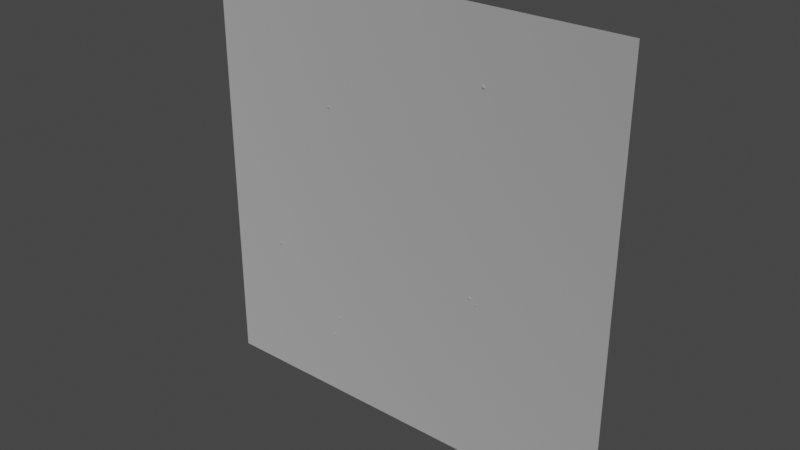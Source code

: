 # Source: arenaFrontEnd.blend  (saved by Blender 2.91.10; exported with 4.5.12 LTS)
import bpy
from mathutils import Matrix  # noqa: F401  (used for matrix-valued properties, if any)

bpy.ops.wm.read_factory_settings(use_empty=True)
scene = bpy.context.scene
scene.name = 'Scene'

# ---- collections
col_collection = bpy.data.collections.new('Collection'); scene.collection.children.link(col_collection)

# ---- materials (node trees are filled in below, after node groups)
mat_gltfloader__default = bpy.data.materials.new('__GLTFLoader._default')
mat_gltfloader__default.use_backface_culling = True
mat_gltfloader__default.use_transparent_shadow = False
mat_gltfloader__default.diffuse_color = (1.0, 1.0, 1.0, 1.0)

# ---- material node trees
mat_gltfloader__default.use_nodes = True; mat_gltfloader__default.node_tree.nodes.clear()
_N = mat_gltfloader__default.node_tree.nodes; _L = mat_gltfloader__default.node_tree.links
n0 = _N.new('ShaderNodeBsdfPrincipled'); n0.name = 'Principled BSDF'; n0.location = (10, 300)
n0.distribution = 'GGX'
n0.subsurface_method = 'BURLEY'
n0.inputs[0].default_value = (1.0, 1.0, 1.0, 1.0)
n0.inputs[1].default_value = 1.0
n0.inputs[2].default_value = 1.0
n0.inputs[3].default_value = 1.45
n0.inputs[27].default_value = (0.0, 0.0, 0.0, 1.0)
n0.inputs[28].default_value = 1.0
n1 = _N.new('ShaderNodeOutputMaterial'); n1.name = 'Material Output'; n1.location = (320, 270)
_L.new(n0.outputs[0], n1.inputs[0])
n1.is_active_output = True

# ---- world
world_world = bpy.data.worlds.new('World'); scene.world = world_world
world_world.use_nodes = True; world_world.node_tree.nodes.clear()
_N = world_world.node_tree.nodes; _L = world_world.node_tree.links
n0 = _N.new('ShaderNodeOutputWorld'); n0.name = 'World Output'; n0.location = (300, 300)
n1 = _N.new('ShaderNodeBackground'); n1.name = 'Background'; n1.location = (10, 300)
n1.inputs[0].default_value = (0.05088, 0.05088, 0.05088, 1.0)
_L.new(n1.outputs[0], n0.inputs[0])
n0.is_active_output = True
world_world.color = (0.05088, 0.05088, 0.05088)
world_world.use_sun_shadow = False
world_world.sun_shadow_jitter_overblur = 0.0

# ---- meshes
me_mesh_0 = bpy.data.meshes.new('Mesh_0')
me_mesh_0.from_pydata([(-0.5, 0.0, -0.5), (0.5, 0.0, -0.5), (-0.5, 0.0, 0.5), (0.5, 0.0, 0.5)], [], [(0, 1, 2), (1, 3, 2)])
me_mesh_0.materials.append(mat_gltfloader__default)
me_mesh_0.use_remesh_fix_poles = True
me_mesh_0.use_remesh_preserve_attributes = False
me_mesh_0.use_mirror_vertex_groups = False
me_mesh_0.update()
me_mesh_0.normals_split_custom_set([tuple(v) for v in zip(*[iter([0.0, -1.0, 0.0, 0.0, -1.0, 0.0, 0.0, -1.0, 0.0, 0.0, -1.0, 0.0, 0.0, -1.0, 0.0, 0.0, -1.0, 0.0])] * 3)])
me_mesh_12 = bpy.data.meshes.new('Mesh_12')
me_mesh_12.from_pydata([(-0.5052, -0.4701, -0.4052), (-0.4052, -0.5702, -0.4052), (-0.4052, -0.5702, 0.4052), (0.4052, -0.5702, -0.4052), (0.4052, -0.5702, 0.4052), (-0.4052, -0.4701, 0.5052), (0.4052, -0.4701, 0.5052), (0.5052, -0.1047, 0.4052), (0.4052, -0.1047, 0.5052), (0.5052, -0.4701, 0.4052), (0.5052, -0.4701, -0.4052), (0.4052, -0.4701, -0.5052), (-0.4052, -0.4701, -0.5052), (-0.4052, -0.1047, -0.5052), (-0.5052, -0.1047, -0.4052), (-0.5052, -0.1047, 0.4052), (-0.5052, -0.4701, 0.4052), (-0.5052, -0.1047, 0.4052), (-0.4052, -0.1047, 0.5052), (-0.4052, -0.004751, 0.4052), (0.4052, -0.004751, 0.4052), (-0.4052, -0.004751, -0.4052), (0.4052, -0.004751, -0.4052), (0.4052, -0.1047, -0.5052), (0.5052, -0.1047, -0.4052), (0.5052, -0.4701, 0.4052), (0.5052, -0.4701, -0.4052), (0.5052, -0.1047, 0.4052), (0.4052, -0.1047, 0.5052), (-0.4052, -0.1047, 0.5052), (-0.5052, -0.1047, 0.4052), (-0.5052, -0.1047, -0.4052), (-0.4052, -0.1047, -0.5052), (-0.4052, -0.4701, -0.5052), (0.4052, -0.4701, -0.5052)], [], [(0, 1, 2), (1, 3, 2), (3, 4, 2), (2, 4, 5), (5, 4, 6), (7, 8, 9), (8, 6, 9), (6, 4, 9), (4, 3, 9), (9, 3, 10), (10, 3, 11), (3, 1, 11), (11, 1, 12), (1, 0, 12), (12, 0, 13), (13, 0, 14), (15, 14, 16), (14, 0, 16), (0, 2, 16), (2, 5, 16), (16, 5, 17), (17, 5, 18), (5, 6, 18), (6, 8, 18), (19, 20, 21), (21, 20, 22), (23, 22, 24), (22, 20, 24), (25, 26, 27), (26, 24, 27), (24, 20, 27), (27, 20, 28), (20, 19, 28), (28, 19, 29), (29, 19, 30), (19, 21, 30), (30, 21, 31), (31, 21, 32), (21, 22, 32), (22, 23, 32), (32, 23, 33), (33, 23, 34), (23, 24, 34), (24, 26, 34)])
me_mesh_12.polygons.foreach_set('use_smooth', [True] * 44)
me_mesh_12.materials.append(mat_gltfloader__default)
me_mesh_12.use_remesh_fix_poles = True
me_mesh_12.use_remesh_preserve_attributes = False
me_mesh_12.use_mirror_vertex_groups = False
me_mesh_12.update()
me_mesh_12.normals_split_custom_set([tuple(v) for v in zip(*[iter([-0.8756, -0.3415, -0.3416, -0.3417, -0.8755, -0.3417, -0.3417, -0.8755, 0.3417, -0.3417, -0.8755, -0.3417, 0.3417, -0.8755, -0.3417, -0.3417, -0.8755, 0.3417, 0.3417, -0.8755, -0.3417, 0.3417, -0.8755, 0.3417, -0.3417, -0.8755, 0.3417, -0.3417, -0.8755, 0.3417, 0.3417, -0.8755, 0.3417, -0.3416, -0.3415, 0.8756, -0.3416, -0.3415, 0.8756, 0.3417, -0.8755, 0.3417, 0.3416, -0.3415, 0.8756, 0.8755, 0.3416, 0.3417, 0.3417, 0.3417, 0.8755, 0.8755, -0.3417, 0.3417, 0.3417, 0.3417, 0.8755, 0.3416, -0.3415, 0.8756, 0.8755, -0.3417, 0.3417, 0.3416, -0.3415, 0.8756, 0.3417, -0.8755, 0.3417, 0.8755, -0.3417, 0.3417, 0.3417, -0.8755, 0.3417, 0.3417, -0.8755, -0.3417, 0.8755, -0.3417, 0.3417, 0.8755, -0.3417, 0.3417, 0.3417, -0.8755, -0.3417, 0.8755, -0.3417, -0.3417, 0.8755, -0.3417, -0.3417, 0.3417, -0.8755, -0.3417, 0.3417, -0.3417, -0.8755, 0.3417, -0.8755, -0.3417, -0.3417, -0.8755, -0.3417, 0.3417, -0.3417, -0.8755, 0.3417, -0.3417, -0.8755, -0.3417, -0.8755, -0.3417, -0.3417, -0.3417, -0.8755, -0.3417, -0.8755, -0.3417, -0.8756, -0.3415, -0.3416, -0.3417, -0.3417, -0.8755, -0.3417, -0.3417, -0.8755, -0.8756, -0.3415, -0.3416, -0.3417, 0.3416, -0.8755, -0.3417, 0.3416, -0.8755, -0.8756, -0.3415, -0.3416, -0.8755, 0.3417, -0.3417, -0.8755, 0.3417, 0.3417, -0.8755, 0.3417, -0.3417, -0.8756, -0.3415, 0.3416, -0.8755, 0.3417, -0.3417, -0.8756, -0.3415, -0.3416, -0.8756, -0.3415, 0.3416, -0.8756, -0.3415, -0.3416, -0.3417, -0.8755, 0.3417, -0.8756, -0.3415, 0.3416, -0.3417, -0.8755, 0.3417, -0.3416, -0.3415, 0.8756, -0.8756, -0.3415, 0.3416, -0.8756, -0.3415, 0.3416, -0.3416, -0.3415, 0.8756, -0.8755, 0.3416, 0.3417, -0.8755, 0.3416, 0.3417, -0.3416, -0.3415, 0.8756, -0.3417, 0.3417, 0.8755, -0.3416, -0.3415, 0.8756, 0.3416, -0.3415, 0.8756, -0.3417, 0.3417, 0.8755, 0.3416, -0.3415, 0.8756, 0.3417, 0.3417, 0.8755, -0.3417, 0.3417, 0.8755, -0.3416, 0.8756, 0.3416, 0.3416, 0.8756, 0.3416, -0.3416, 0.8756, -0.3416, -0.3416, 0.8756, -0.3416, 0.3416, 0.8756, 0.3416, 0.3416, 0.8756, -0.3416, 0.3416, 0.3416, -0.8756, 0.3416, 0.8756, -0.3416, 0.8756, 0.3416, -0.3416, 0.3416, 0.8756, -0.3416, 0.3416, 0.8756, 0.3416, 0.8756, 0.3416, -0.3416, 0.8755, -0.3417, 0.3417, 0.8755, -0.3417, -0.3417, 0.8755, 0.3417, 0.3417, 0.8755, -0.3417, -0.3417, 0.8756, 0.3416, -0.3416, 0.8755, 0.3417, 0.3417, 0.8756, 0.3416, -0.3416, 0.3416, 0.8756, 0.3416, 0.8755, 0.3417, 0.3417, 0.8755, 0.3417, 0.3417, 0.3416, 0.8756, 0.3416, 0.3416, 0.3417, 0.8755, 0.3416, 0.8756, 0.3416, -0.3416, 0.8756, 0.3416, 0.3416, 0.3417, 0.8755, 0.3416, 0.3417, 0.8755, -0.3416, 0.8756, 0.3416, -0.3417, 0.3417, 0.8755, -0.3417, 0.3417, 0.8755, -0.3416, 0.8756, 0.3416, -0.8755, 0.3417, 0.3416, -0.3416, 0.8756, 0.3416, -0.3416, 0.8756, -0.3416, -0.8755, 0.3417, 0.3416, -0.8755, 0.3417, 0.3416, -0.3416, 0.8756, -0.3416, -0.8755, 0.3417, -0.3417, -0.8755, 0.3417, -0.3417, -0.3416, 0.8756, -0.3416, -0.3416, 0.3417, -0.8755, -0.3416, 0.8756, -0.3416, 0.3416, 0.8756, -0.3416, -0.3416, 0.3417, -0.8755, 0.3416, 0.8756, -0.3416, 0.3416, 0.3416, -0.8756, -0.3416, 0.3417, -0.8755, -0.3416, 0.3417, -0.8755, 0.3416, 0.3416, -0.8756, -0.3417, -0.3417, -0.8755, -0.3417, -0.3417, -0.8755, 0.3416, 0.3416, -0.8756, 0.3416, -0.3417, -0.8755, 0.3416, 0.3416, -0.8756, 0.8756, 0.3416, -0.3416, 0.3416, -0.3417, -0.8755, 0.8756, 0.3416, -0.3416, 0.8755, -0.3417, -0.3417, 0.3416, -0.3417, -0.8755])] * 3)])
me_mesh_13 = bpy.data.meshes.new('Mesh_13')
me_mesh_13.from_pydata([(0.2381, -0.3766, 0.3381), (0.3381, -0.3766, 0.2381), (0.2381, -0.1983, 0.3381), (0.3381, -0.1983, 0.2381), (-0.2381, -0.3766, -0.3381), (-0.2381, -0.4766, -0.2381), (-0.3381, -0.3766, -0.2381), (-0.2381, -0.4766, 0.2381), (0.2381, -0.4766, 0.2381), (0.2381, -0.4766, -0.2381), (0.2381, -0.3766, -0.3381), (-0.2381, -0.1983, -0.3381), (-0.3381, -0.1983, -0.2381), (-0.3381, -0.1983, 0.2381), (-0.3381, -0.3766, 0.2381), (-0.2381, -0.3766, 0.3381), (0.2381, -0.3766, 0.3381), (0.3381, -0.3766, 0.2381), (0.3381, -0.3766, -0.2381), (0.3381, -0.1983, -0.2381), (0.2381, -0.1983, -0.3381), (0.2381, -0.09827, -0.2381), (-0.2381, -0.09827, -0.2381), (0.2381, -0.09827, 0.2381), (-0.2381, -0.09827, 0.2381), (0.3381, -0.1983, 0.2381), (0.2381, -0.1983, 0.3381), (-0.2381, -0.1983, 0.3381), (0.2381, -0.3766, 0.3381), (-0.2381, -0.3766, 0.3381), (-0.3381, -0.3766, 0.2381), (-0.3381, -0.1983, 0.2381), (-0.3381, -0.1983, -0.2381), (-0.2381, -0.1983, -0.3381), (0.2381, -0.1983, -0.3381), (0.3381, -0.1983, -0.2381), (0.3381, -0.3766, -0.2381), (0.3381, -0.3766, 0.2381)], [], [(0, 1, 2), (1, 3, 2), (4, 5, 6), (6, 5, 7), (8, 7, 9), (7, 5, 9), (9, 5, 10), (5, 4, 10), (10, 4, 11), (4, 6, 11), (11, 6, 12), (12, 6, 13), (13, 6, 14), (6, 7, 14), (14, 7, 15), (7, 8, 15), (15, 8, 16), (16, 8, 17), (8, 9, 17), (17, 9, 18), (9, 10, 18), (18, 10, 19), (19, 10, 20), (10, 11, 20), (21, 22, 23), (22, 24, 23), (25, 23, 26), (23, 24, 26), (24, 27, 26), (28, 26, 29), (26, 27, 29), (30, 29, 31), (29, 27, 31), (27, 24, 31), (24, 22, 31), (31, 22, 32), (32, 22, 33), (22, 21, 33), (33, 21, 34), (34, 21, 35), (21, 23, 35), (23, 25, 35), (36, 35, 37), (35, 25, 37)])
me_mesh_13.polygons.foreach_set('use_smooth', [True] * 44)
me_mesh_13.materials.append(mat_gltfloader__default)
me_mesh_13.use_remesh_fix_poles = True
me_mesh_13.use_remesh_preserve_attributes = False
me_mesh_13.use_mirror_vertex_groups = False
me_mesh_13.update()
me_mesh_13.normals_split_custom_set([tuple(v) for v in zip(*[iter([0.3417, -0.3416, 0.8755, 0.8755, -0.3416, 0.3417, 0.3417, 0.3416, 0.8755, 0.8755, -0.3416, 0.3417, 0.8755, 0.3416, 0.3417, 0.3417, 0.3416, 0.8755, -0.3416, -0.3415, -0.8756, -0.3417, -0.8755, -0.3417, -0.8756, -0.3415, -0.3416, -0.8756, -0.3415, -0.3416, -0.3417, -0.8755, -0.3417, -0.3416, -0.8755, 0.3417, 0.3417, -0.8755, 0.3417, -0.3416, -0.8755, 0.3417, 0.3416, -0.8755, -0.3417, -0.3416, -0.8755, 0.3417, -0.3417, -0.8755, -0.3417, 0.3416, -0.8755, -0.3417, 0.3416, -0.8755, -0.3417, -0.3417, -0.8755, -0.3417, 0.3416, -0.3415, -0.8756, -0.3417, -0.8755, -0.3417, -0.3416, -0.3415, -0.8756, 0.3416, -0.3415, -0.8756, 0.3416, -0.3415, -0.8756, -0.3416, -0.3415, -0.8756, -0.3416, 0.3417, -0.8755, -0.3416, -0.3415, -0.8756, -0.8756, -0.3415, -0.3416, -0.3416, 0.3417, -0.8755, -0.3416, 0.3417, -0.8755, -0.8756, -0.3415, -0.3416, -0.8755, 0.3417, -0.3417, -0.8755, 0.3417, -0.3417, -0.8756, -0.3415, -0.3416, -0.8755, 0.3417, 0.3417, -0.8755, 0.3417, 0.3417, -0.8756, -0.3415, -0.3416, -0.8755, -0.3417, 0.3417, -0.8756, -0.3415, -0.3416, -0.3416, -0.8755, 0.3417, -0.8755, -0.3417, 0.3417, -0.8755, -0.3417, 0.3417, -0.3416, -0.8755, 0.3417, -0.3417, -0.3417, 0.8755, -0.3416, -0.8755, 0.3417, 0.3417, -0.8755, 0.3417, -0.3417, -0.3417, 0.8755, -0.3417, -0.3417, 0.8755, 0.3417, -0.8755, 0.3417, 0.3417, -0.3417, 0.8755, 0.3417, -0.3417, 0.8755, 0.3417, -0.8755, 0.3417, 0.8755, -0.3417, 0.3417, 0.3417, -0.8755, 0.3417, 0.3416, -0.8755, -0.3417, 0.8755, -0.3417, 0.3417, 0.8755, -0.3417, 0.3417, 0.3416, -0.8755, -0.3417, 0.8755, -0.3416, -0.3416, 0.3416, -0.8755, -0.3417, 0.3416, -0.3415, -0.8756, 0.8755, -0.3416, -0.3416, 0.8755, -0.3416, -0.3416, 0.3416, -0.3415, -0.8756, 0.8755, 0.3416, -0.3417, 0.8755, 0.3416, -0.3417, 0.3416, -0.3415, -0.8756, 0.3416, 0.3417, -0.8755, 0.3416, -0.3415, -0.8756, -0.3416, 0.3417, -0.8755, 0.3416, 0.3417, -0.8755, 0.3416, 0.8756, -0.3416, -0.3416, 0.8756, -0.3416, 0.3416, 0.8756, 0.3416, -0.3416, 0.8756, -0.3416, -0.3416, 0.8756, 0.3416, 0.3416, 0.8756, 0.3416, 0.8755, 0.3417, 0.3417, 0.3416, 0.8756, 0.3416, 0.3417, 0.3417, 0.8755, 0.3416, 0.8756, 0.3416, -0.3416, 0.8756, 0.3416, 0.3417, 0.3417, 0.8755, -0.3416, 0.8756, 0.3416, -0.3416, 0.3416, 0.8756, 0.3417, 0.3417, 0.8755, 0.3417, -0.3417, 0.8755, 0.3417, 0.3417, 0.8755, -0.3417, -0.3417, 0.8755, 0.3417, 0.3417, 0.8755, -0.3416, 0.3416, 0.8756, -0.3417, -0.3417, 0.8755, -0.8755, -0.3416, 0.3417, -0.3417, -0.3417, 0.8755, -0.8755, 0.3416, 0.3417, -0.3417, -0.3417, 0.8755, -0.3416, 0.3416, 0.8756, -0.8755, 0.3416, 0.3417, -0.3416, 0.3416, 0.8756, -0.3416, 0.8756, 0.3416, -0.8755, 0.3416, 0.3417, -0.3416, 0.8756, 0.3416, -0.3416, 0.8756, -0.3416, -0.8755, 0.3416, 0.3417, -0.8755, 0.3416, 0.3417, -0.3416, 0.8756, -0.3416, -0.8755, 0.3417, -0.3417, -0.8755, 0.3417, -0.3417, -0.3416, 0.8756, -0.3416, -0.3416, 0.3417, -0.8755, -0.3416, 0.8756, -0.3416, 0.3416, 0.8756, -0.3416, -0.3416, 0.3417, -0.8755, -0.3416, 0.3417, -0.8755, 0.3416, 0.8756, -0.3416, 0.3417, 0.3417, -0.8755, 0.3417, 0.3417, -0.8755, 0.3416, 0.8756, -0.3416, 0.8755, 0.3417, -0.3417, 0.3416, 0.8756, -0.3416, 0.3416, 0.8756, 0.3416, 0.8755, 0.3417, -0.3417, 0.3416, 0.8756, 0.3416, 0.8755, 0.3417, 0.3417, 0.8755, 0.3417, -0.3417, 0.8755, -0.3417, -0.3417, 0.8755, 0.3417, -0.3417, 0.8755, -0.3417, 0.3417, 0.8755, 0.3417, -0.3417, 0.8755, 0.3417, 0.3417, 0.8755, -0.3417, 0.3417])] * 3)])
me_mesh_14 = bpy.data.meshes.new('Mesh_14')
me_mesh_14.from_pydata([(0.2406, -0.09688, -0.2406), (-0.2406, -0.09688, -0.2406), (0.2406, -0.09688, 0.2406), (-0.2406, -0.09688, 0.2406), (-0.3406, -0.1969, 0.2406), (-0.2406, -0.1969, 0.3406), (0.2406, -0.378, 0.3406), (-0.2406, -0.378, 0.3406), (-0.3406, -0.378, 0.2406), (-0.3406, -0.378, -0.2406), (-0.3406, -0.1969, -0.2406), (-0.2406, -0.1969, -0.3406), (0.2406, -0.1969, -0.3406), (0.3405, -0.1969, -0.2406), (0.3405, -0.1969, 0.2406), (0.2406, -0.1969, 0.3406), (-0.2406, -0.378, -0.3406), (0.2406, -0.378, -0.3406), (-0.2406, -0.478, -0.2406), (0.2406, -0.478, -0.2406), (-0.2406, -0.478, 0.2406), (0.2406, -0.478, 0.2406), (0.3405, -0.378, 0.2406), (0.3405, -0.378, -0.2406), (0.3405, -0.1969, -0.2406), (0.2406, -0.1969, -0.3406), (-0.2406, -0.1969, -0.3406), (-0.3406, -0.1969, -0.2406), (-0.3406, -0.378, -0.2406), (-0.3406, -0.378, 0.2406), (-0.2406, -0.378, 0.3406), (0.2406, -0.378, 0.3406), (0.2406, -0.1969, 0.3406), (0.3405, -0.1969, 0.2406)], [], [(0, 1, 2), (2, 1, 3), (1, 4, 3), (3, 4, 5), (6, 5, 7), (5, 4, 7), (7, 4, 8), (9, 8, 10), (8, 4, 10), (4, 1, 10), (10, 1, 11), (1, 0, 11), (11, 0, 12), (12, 0, 13), (0, 2, 13), (13, 2, 14), (14, 2, 15), (2, 3, 15), (3, 5, 15), (5, 6, 15), (16, 17, 18), (17, 19, 18), (18, 19, 20), (20, 19, 21), (21, 19, 22), (22, 19, 23), (19, 17, 23), (23, 17, 24), (24, 17, 25), (17, 16, 25), (25, 16, 26), (27, 26, 28), (26, 16, 28), (16, 18, 28), (18, 20, 28), (28, 20, 29), (29, 20, 30), (20, 21, 30), (30, 21, 31), (21, 22, 31), (31, 22, 32), (32, 22, 33), (22, 23, 33), (23, 24, 33)])
me_mesh_14.polygons.foreach_set('use_smooth', [True] * 44)
me_mesh_14.materials.append(mat_gltfloader__default)
me_mesh_14.use_remesh_fix_poles = True
me_mesh_14.use_remesh_preserve_attributes = False
me_mesh_14.use_mirror_vertex_groups = False
me_mesh_14.update()
me_mesh_14.normals_split_custom_set([tuple(v) for v in zip(*[iter([0.3416, 0.8756, -0.3416, -0.3416, 0.8756, -0.3416, 0.3416, 0.8756, 0.3416, 0.3416, 0.8756, 0.3416, -0.3416, 0.8756, -0.3416, -0.3416, 0.8756, 0.3416, -0.3416, 0.8756, -0.3416, -0.8756, 0.3416, 0.3416, -0.3416, 0.8756, 0.3416, -0.3416, 0.8756, 0.3416, -0.8756, 0.3416, 0.3416, -0.3416, 0.3416, 0.8756, 0.3417, -0.3417, 0.8755, -0.3416, 0.3416, 0.8756, -0.3417, -0.3417, 0.8755, -0.3416, 0.3416, 0.8756, -0.8756, 0.3416, 0.3416, -0.3417, -0.3417, 0.8755, -0.3417, -0.3417, 0.8755, -0.8756, 0.3416, 0.3416, -0.8755, -0.3417, 0.3417, -0.8755, -0.3417, -0.3417, -0.8755, -0.3417, 0.3417, -0.8755, 0.3417, -0.3417, -0.8755, -0.3417, 0.3417, -0.8756, 0.3416, 0.3416, -0.8755, 0.3417, -0.3417, -0.8756, 0.3416, 0.3416, -0.3416, 0.8756, -0.3416, -0.8755, 0.3417, -0.3417, -0.8755, 0.3417, -0.3417, -0.3416, 0.8756, -0.3416, -0.3417, 0.3417, -0.8755, -0.3416, 0.8756, -0.3416, 0.3416, 0.8756, -0.3416, -0.3417, 0.3417, -0.8755, -0.3417, 0.3417, -0.8755, 0.3416, 0.8756, -0.3416, 0.3417, 0.3417, -0.8755, 0.3417, 0.3417, -0.8755, 0.3416, 0.8756, -0.3416, 0.8755, 0.3417, -0.3417, 0.3416, 0.8756, -0.3416, 0.3416, 0.8756, 0.3416, 0.8755, 0.3417, -0.3417, 0.8755, 0.3417, -0.3417, 0.3416, 0.8756, 0.3416, 0.8755, 0.3417, 0.3417, 0.8755, 0.3417, 0.3417, 0.3416, 0.8756, 0.3416, 0.3417, 0.3417, 0.8755, 0.3416, 0.8756, 0.3416, -0.3416, 0.8756, 0.3416, 0.3417, 0.3417, 0.8755, -0.3416, 0.8756, 0.3416, -0.3416, 0.3416, 0.8756, 0.3417, 0.3417, 0.8755, -0.3416, 0.3416, 0.8756, 0.3417, -0.3417, 0.8755, 0.3417, 0.3417, 0.8755, -0.3418, -0.3419, -0.8754, 0.3418, -0.3419, -0.8754, -0.3417, -0.8755, -0.3417, 0.3418, -0.3419, -0.8754, 0.3416, -0.8755, -0.3417, -0.3417, -0.8755, -0.3417, -0.3417, -0.8755, -0.3417, 0.3416, -0.8755, -0.3417, -0.3416, -0.8755, 0.3417, -0.3416, -0.8755, 0.3417, 0.3416, -0.8755, -0.3417, 0.3417, -0.8755, 0.3417, 0.3417, -0.8755, 0.3417, 0.3416, -0.8755, -0.3417, 0.8756, -0.3415, 0.3416, 0.8756, -0.3415, 0.3416, 0.3416, -0.8755, -0.3417, 0.8754, -0.3418, -0.3417, 0.3416, -0.8755, -0.3417, 0.3418, -0.3419, -0.8754, 0.8754, -0.3418, -0.3417, 0.8754, -0.3418, -0.3417, 0.3418, -0.3419, -0.8754, 0.8755, 0.3417, -0.3417, 0.8755, 0.3417, -0.3417, 0.3418, -0.3419, -0.8754, 0.3417, 0.3417, -0.8755, 0.3418, -0.3419, -0.8754, -0.3418, -0.3419, -0.8754, 0.3417, 0.3417, -0.8755, 0.3417, 0.3417, -0.8755, -0.3418, -0.3419, -0.8754, -0.3417, 0.3417, -0.8755, -0.8755, 0.3416, -0.3417, -0.3417, 0.3417, -0.8755, -0.8755, -0.3417, -0.3417, -0.3417, 0.3417, -0.8755, -0.3418, -0.3419, -0.8754, -0.8755, -0.3417, -0.3417, -0.3418, -0.3419, -0.8754, -0.3417, -0.8755, -0.3417, -0.8755, -0.3417, -0.3417, -0.3417, -0.8755, -0.3417, -0.3416, -0.8755, 0.3417, -0.8755, -0.3417, -0.3417, -0.8755, -0.3417, -0.3417, -0.3416, -0.8755, 0.3417, -0.8755, -0.3417, 0.3417, -0.8755, -0.3417, 0.3417, -0.3416, -0.8755, 0.3417, -0.3417, -0.3417, 0.8755, -0.3416, -0.8755, 0.3417, 0.3417, -0.8755, 0.3417, -0.3417, -0.3417, 0.8755, -0.3417, -0.3417, 0.8755, 0.3417, -0.8755, 0.3417, 0.3416, -0.3416, 0.8755, 0.3417, -0.8755, 0.3417, 0.8756, -0.3415, 0.3416, 0.3416, -0.3416, 0.8755, 0.3416, -0.3416, 0.8755, 0.8756, -0.3415, 0.3416, 0.3417, 0.3416, 0.8755, 0.3417, 0.3416, 0.8755, 0.8756, -0.3415, 0.3416, 0.8755, 0.3417, 0.3417, 0.8756, -0.3415, 0.3416, 0.8754, -0.3418, -0.3417, 0.8755, 0.3417, 0.3417, 0.8754, -0.3418, -0.3417, 0.8755, 0.3417, -0.3417, 0.8755, 0.3417, 0.3417])] * 3)])
me_mesh_15 = bpy.data.meshes.new('Mesh_15')
me_mesh_15.from_pydata([(0.2927, -0.06773, -0.2927), (-0.2927, -0.06773, -0.2927), (0.2927, -0.06773, 0.2927), (-0.2927, -0.06773, 0.2927), (-0.3926, -0.1677, 0.2927), (-0.2927, -0.1677, 0.3926), (0.2927, -0.4071, 0.3926), (-0.2927, -0.4071, 0.3926), (-0.3926, -0.4071, 0.2927), (-0.3926, -0.4071, -0.2927), (-0.3926, -0.1677, -0.2927), (-0.2927, -0.1677, -0.3926), (0.2927, -0.1677, -0.3926), (0.3926, -0.1677, -0.2927), (0.3926, -0.1677, 0.2927), (0.2927, -0.4071, 0.3926), (0.3926, -0.4071, 0.2927), (0.2927, -0.1677, 0.3926), (-0.2927, -0.4071, -0.3926), (0.2927, -0.4071, -0.3926), (-0.2927, -0.5072, -0.2927), (0.2927, -0.5072, 0.2927), (-0.2927, -0.5072, 0.2927), (0.2927, -0.5072, -0.2927), (0.3926, -0.4071, -0.2927), (0.3926, -0.1677, -0.2927), (0.2927, -0.1677, -0.3926), (-0.2927, -0.1677, -0.3926), (-0.3926, -0.1677, -0.2927), (-0.3926, -0.4071, -0.2927), (-0.3926, -0.4071, 0.2927), (-0.2927, -0.4071, 0.3926), (0.2927, -0.4071, 0.3926), (0.3926, -0.4071, 0.2927), (0.3926, -0.1677, 0.2927)], [], [(0, 1, 2), (2, 1, 3), (1, 4, 3), (3, 4, 5), (6, 5, 7), (5, 4, 7), (7, 4, 8), (9, 8, 10), (8, 4, 10), (4, 1, 10), (10, 1, 11), (1, 0, 11), (11, 0, 12), (12, 0, 13), (0, 2, 13), (13, 2, 14), (15, 16, 17), (16, 14, 17), (14, 2, 17), (2, 3, 17), (3, 5, 17), (5, 6, 17), (18, 19, 20), (21, 22, 23), (22, 20, 23), (20, 19, 23), (23, 19, 24), (24, 19, 25), (25, 19, 26), (19, 18, 26), (26, 18, 27), (28, 27, 29), (27, 18, 29), (18, 20, 29), (20, 22, 29), (29, 22, 30), (30, 22, 31), (22, 21, 31), (31, 21, 32), (32, 21, 33), (21, 23, 33), (23, 24, 33), (33, 24, 34), (24, 25, 34)])
me_mesh_15.polygons.foreach_set('use_smooth', [True] * 44)
me_mesh_15.materials.append(mat_gltfloader__default)
me_mesh_15.use_remesh_fix_poles = True
me_mesh_15.use_remesh_preserve_attributes = False
me_mesh_15.use_mirror_vertex_groups = False
me_mesh_15.update()
me_mesh_15.normals_split_custom_set([tuple(v) for v in zip(*[iter([0.3416, 0.8756, -0.3416, -0.3416, 0.8756, -0.3416, 0.3416, 0.8756, 0.3416, 0.3416, 0.8756, 0.3416, -0.3416, 0.8756, -0.3416, -0.3416, 0.8756, 0.3416, -0.3416, 0.8756, -0.3416, -0.8756, 0.3416, 0.3416, -0.3416, 0.8756, 0.3416, -0.3416, 0.8756, 0.3416, -0.8756, 0.3416, 0.3416, -0.3416, 0.3416, 0.8756, 0.3417, -0.3417, 0.8755, -0.3416, 0.3416, 0.8756, -0.3417, -0.3417, 0.8755, -0.3416, 0.3416, 0.8756, -0.8756, 0.3416, 0.3416, -0.3417, -0.3417, 0.8755, -0.3417, -0.3417, 0.8755, -0.8756, 0.3416, 0.3416, -0.8755, -0.3417, 0.3416, -0.8755, -0.3417, -0.3417, -0.8755, -0.3417, 0.3416, -0.8755, 0.3417, -0.3417, -0.8755, -0.3417, 0.3416, -0.8756, 0.3416, 0.3416, -0.8755, 0.3417, -0.3417, -0.8756, 0.3416, 0.3416, -0.3416, 0.8756, -0.3416, -0.8755, 0.3417, -0.3417, -0.8755, 0.3417, -0.3417, -0.3416, 0.8756, -0.3416, -0.3417, 0.3417, -0.8755, -0.3416, 0.8756, -0.3416, 0.3416, 0.8756, -0.3416, -0.3417, 0.3417, -0.8755, -0.3417, 0.3417, -0.8755, 0.3416, 0.8756, -0.3416, 0.3417, 0.3417, -0.8755, 0.3417, 0.3417, -0.8755, 0.3416, 0.8756, -0.3416, 0.8755, 0.3417, -0.3417, 0.3416, 0.8756, -0.3416, 0.3416, 0.8756, 0.3416, 0.8755, 0.3417, -0.3417, 0.8755, 0.3417, -0.3417, 0.3416, 0.8756, 0.3416, 0.8755, 0.3417, 0.3417, 0.3417, -0.3416, 0.8755, 0.8755, -0.3416, 0.3417, 0.3416, 0.3416, 0.8756, 0.8755, -0.3416, 0.3417, 0.8755, 0.3417, 0.3417, 0.3416, 0.3416, 0.8756, 0.8755, 0.3417, 0.3417, 0.3416, 0.8756, 0.3416, 0.3416, 0.3416, 0.8756, 0.3416, 0.8756, 0.3416, -0.3416, 0.8756, 0.3416, 0.3416, 0.3416, 0.8756, -0.3416, 0.8756, 0.3416, -0.3416, 0.3416, 0.8756, 0.3416, 0.3416, 0.8756, -0.3416, 0.3416, 0.8756, 0.3417, -0.3417, 0.8755, 0.3416, 0.3416, 0.8756, -0.3416, -0.3415, -0.8756, 0.3417, -0.3418, -0.8755, -0.3417, -0.8755, -0.3417, 0.3417, -0.8755, 0.3417, -0.3417, -0.8755, 0.3417, 0.3417, -0.8755, -0.3417, -0.3417, -0.8755, 0.3417, -0.3417, -0.8755, -0.3417, 0.3417, -0.8755, -0.3417, -0.3417, -0.8755, -0.3417, 0.3417, -0.3418, -0.8755, 0.3417, -0.8755, -0.3417, 0.3417, -0.8755, -0.3417, 0.3417, -0.3418, -0.8755, 0.8756, -0.3415, -0.3416, 0.8756, -0.3415, -0.3416, 0.3417, -0.3418, -0.8755, 0.8755, 0.3417, -0.3417, 0.8755, 0.3417, -0.3417, 0.3417, -0.3418, -0.8755, 0.3416, 0.3417, -0.8755, 0.3417, -0.3418, -0.8755, -0.3416, -0.3415, -0.8756, 0.3416, 0.3417, -0.8755, 0.3416, 0.3417, -0.8755, -0.3416, -0.3415, -0.8756, -0.3417, 0.3417, -0.8755, -0.8755, 0.3416, -0.3417, -0.3417, 0.3417, -0.8755, -0.8755, -0.3417, -0.3417, -0.3417, 0.3417, -0.8755, -0.3416, -0.3415, -0.8756, -0.8755, -0.3417, -0.3417, -0.3416, -0.3415, -0.8756, -0.3417, -0.8755, -0.3417, -0.8755, -0.3417, -0.3417, -0.3417, -0.8755, -0.3417, -0.3417, -0.8755, 0.3417, -0.8755, -0.3417, -0.3417, -0.8755, -0.3417, -0.3417, -0.3417, -0.8755, 0.3417, -0.8755, -0.3417, 0.3417, -0.8755, -0.3417, 0.3417, -0.3417, -0.8755, 0.3417, -0.3417, -0.3417, 0.8755, -0.3417, -0.8755, 0.3417, 0.3417, -0.8755, 0.3417, -0.3417, -0.3417, 0.8755, -0.3417, -0.3417, 0.8755, 0.3417, -0.8755, 0.3417, 0.3417, -0.3417, 0.8755, 0.3417, -0.3417, 0.8755, 0.3417, -0.8755, 0.3417, 0.8755, -0.3417, 0.3417, 0.3417, -0.8755, 0.3417, 0.3417, -0.8755, -0.3417, 0.8755, -0.3417, 0.3417, 0.3417, -0.8755, -0.3417, 0.8756, -0.3415, -0.3416, 0.8755, -0.3417, 0.3417, 0.8755, -0.3417, 0.3417, 0.8756, -0.3415, -0.3416, 0.8755, 0.3417, 0.3417, 0.8756, -0.3415, -0.3416, 0.8755, 0.3417, -0.3417, 0.8755, 0.3417, 0.3417])] * 3)])
me_mesh_16 = bpy.data.meshes.new('Mesh_16')
me_mesh_16.from_pydata([(-0.5052, -0.4701, -0.4052), (-0.4052, -0.5702, -0.4052), (-0.4052, -0.5702, 0.4052), (0.4052, -0.5702, -0.4052), (0.4052, -0.5702, 0.4052), (-0.4052, -0.4701, 0.5052), (0.4052, -0.4701, 0.5052), (0.5052, -0.1047, 0.4052), (0.4052, -0.1047, 0.5052), (0.5052, -0.4701, 0.4052), (0.5052, -0.4701, -0.4052), (0.4052, -0.4701, -0.5052), (-0.4052, -0.4701, -0.5052), (-0.4052, -0.1047, -0.5052), (-0.5052, -0.1047, -0.4052), (-0.5052, -0.1047, 0.4052), (-0.5052, -0.4701, 0.4052), (-0.5052, -0.1047, 0.4052), (-0.4052, -0.1047, 0.5052), (-0.4052, -0.004751, 0.4052), (0.4052, -0.004751, 0.4052), (-0.4052, -0.004751, -0.4052), (0.4052, -0.004751, -0.4052), (0.4052, -0.1047, -0.5052), (0.5052, -0.1047, -0.4052), (0.5052, -0.4701, 0.4052), (0.5052, -0.4701, -0.4052), (0.5052, -0.1047, 0.4052), (0.4052, -0.1047, 0.5052), (-0.4052, -0.1047, 0.5052), (-0.5052, -0.1047, 0.4052), (-0.5052, -0.1047, -0.4052), (-0.4052, -0.1047, -0.5052), (-0.4052, -0.4701, -0.5052), (0.4052, -0.4701, -0.5052)], [], [(0, 1, 2), (1, 3, 2), (3, 4, 2), (2, 4, 5), (5, 4, 6), (7, 8, 9), (8, 6, 9), (6, 4, 9), (4, 3, 9), (9, 3, 10), (10, 3, 11), (3, 1, 11), (11, 1, 12), (1, 0, 12), (12, 0, 13), (13, 0, 14), (15, 14, 16), (14, 0, 16), (0, 2, 16), (2, 5, 16), (16, 5, 17), (17, 5, 18), (5, 6, 18), (6, 8, 18), (19, 20, 21), (21, 20, 22), (23, 22, 24), (22, 20, 24), (25, 26, 27), (26, 24, 27), (24, 20, 27), (27, 20, 28), (20, 19, 28), (28, 19, 29), (29, 19, 30), (19, 21, 30), (30, 21, 31), (31, 21, 32), (21, 22, 32), (22, 23, 32), (32, 23, 33), (33, 23, 34), (23, 24, 34), (24, 26, 34)])
me_mesh_16.polygons.foreach_set('use_smooth', [True] * 44)
me_mesh_16.materials.append(mat_gltfloader__default)
me_mesh_16.use_remesh_fix_poles = True
me_mesh_16.use_remesh_preserve_attributes = False
me_mesh_16.use_mirror_vertex_groups = False
me_mesh_16.update()
me_mesh_16.normals_split_custom_set([tuple(v) for v in zip(*[iter([-0.8756, -0.3415, -0.3416, -0.3417, -0.8755, -0.3417, -0.3417, -0.8755, 0.3417, -0.3417, -0.8755, -0.3417, 0.3417, -0.8755, -0.3417, -0.3417, -0.8755, 0.3417, 0.3417, -0.8755, -0.3417, 0.3417, -0.8755, 0.3417, -0.3417, -0.8755, 0.3417, -0.3417, -0.8755, 0.3417, 0.3417, -0.8755, 0.3417, -0.3416, -0.3415, 0.8756, -0.3416, -0.3415, 0.8756, 0.3417, -0.8755, 0.3417, 0.3416, -0.3415, 0.8756, 0.8755, 0.3416, 0.3417, 0.3417, 0.3417, 0.8755, 0.8755, -0.3417, 0.3417, 0.3417, 0.3417, 0.8755, 0.3416, -0.3415, 0.8756, 0.8755, -0.3417, 0.3417, 0.3416, -0.3415, 0.8756, 0.3417, -0.8755, 0.3417, 0.8755, -0.3417, 0.3417, 0.3417, -0.8755, 0.3417, 0.3417, -0.8755, -0.3417, 0.8755, -0.3417, 0.3417, 0.8755, -0.3417, 0.3417, 0.3417, -0.8755, -0.3417, 0.8755, -0.3417, -0.3417, 0.8755, -0.3417, -0.3417, 0.3417, -0.8755, -0.3417, 0.3417, -0.3417, -0.8755, 0.3417, -0.8755, -0.3417, -0.3417, -0.8755, -0.3417, 0.3417, -0.3417, -0.8755, 0.3417, -0.3417, -0.8755, -0.3417, -0.8755, -0.3417, -0.3417, -0.3417, -0.8755, -0.3417, -0.8755, -0.3417, -0.8756, -0.3415, -0.3416, -0.3417, -0.3417, -0.8755, -0.3417, -0.3417, -0.8755, -0.8756, -0.3415, -0.3416, -0.3417, 0.3416, -0.8755, -0.3417, 0.3416, -0.8755, -0.8756, -0.3415, -0.3416, -0.8755, 0.3417, -0.3417, -0.8755, 0.3417, 0.3417, -0.8755, 0.3417, -0.3417, -0.8756, -0.3415, 0.3416, -0.8755, 0.3417, -0.3417, -0.8756, -0.3415, -0.3416, -0.8756, -0.3415, 0.3416, -0.8756, -0.3415, -0.3416, -0.3417, -0.8755, 0.3417, -0.8756, -0.3415, 0.3416, -0.3417, -0.8755, 0.3417, -0.3416, -0.3415, 0.8756, -0.8756, -0.3415, 0.3416, -0.8756, -0.3415, 0.3416, -0.3416, -0.3415, 0.8756, -0.8755, 0.3416, 0.3417, -0.8755, 0.3416, 0.3417, -0.3416, -0.3415, 0.8756, -0.3417, 0.3417, 0.8755, -0.3416, -0.3415, 0.8756, 0.3416, -0.3415, 0.8756, -0.3417, 0.3417, 0.8755, 0.3416, -0.3415, 0.8756, 0.3417, 0.3417, 0.8755, -0.3417, 0.3417, 0.8755, -0.3416, 0.8756, 0.3416, 0.3416, 0.8756, 0.3416, -0.3416, 0.8756, -0.3416, -0.3416, 0.8756, -0.3416, 0.3416, 0.8756, 0.3416, 0.3416, 0.8756, -0.3416, 0.3416, 0.3416, -0.8756, 0.3416, 0.8756, -0.3416, 0.8756, 0.3416, -0.3416, 0.3416, 0.8756, -0.3416, 0.3416, 0.8756, 0.3416, 0.8756, 0.3416, -0.3416, 0.8755, -0.3417, 0.3417, 0.8755, -0.3417, -0.3417, 0.8755, 0.3417, 0.3417, 0.8755, -0.3417, -0.3417, 0.8756, 0.3416, -0.3416, 0.8755, 0.3417, 0.3417, 0.8756, 0.3416, -0.3416, 0.3416, 0.8756, 0.3416, 0.8755, 0.3417, 0.3417, 0.8755, 0.3417, 0.3417, 0.3416, 0.8756, 0.3416, 0.3416, 0.3417, 0.8755, 0.3416, 0.8756, 0.3416, -0.3416, 0.8756, 0.3416, 0.3416, 0.3417, 0.8755, 0.3416, 0.3417, 0.8755, -0.3416, 0.8756, 0.3416, -0.3417, 0.3417, 0.8755, -0.3417, 0.3417, 0.8755, -0.3416, 0.8756, 0.3416, -0.8755, 0.3417, 0.3416, -0.3416, 0.8756, 0.3416, -0.3416, 0.8756, -0.3416, -0.8755, 0.3417, 0.3416, -0.8755, 0.3417, 0.3416, -0.3416, 0.8756, -0.3416, -0.8755, 0.3417, -0.3417, -0.8755, 0.3417, -0.3417, -0.3416, 0.8756, -0.3416, -0.3416, 0.3417, -0.8755, -0.3416, 0.8756, -0.3416, 0.3416, 0.8756, -0.3416, -0.3416, 0.3417, -0.8755, 0.3416, 0.8756, -0.3416, 0.3416, 0.3416, -0.8756, -0.3416, 0.3417, -0.8755, -0.3416, 0.3417, -0.8755, 0.3416, 0.3416, -0.8756, -0.3417, -0.3417, -0.8755, -0.3417, -0.3417, -0.8755, 0.3416, 0.3416, -0.8756, 0.3416, -0.3417, -0.8755, 0.3416, 0.3416, -0.8756, 0.8756, 0.3416, -0.3416, 0.3416, -0.3417, -0.8755, 0.8756, 0.3416, -0.3416, 0.8755, -0.3417, -0.3417, 0.3416, -0.3417, -0.8755])] * 3)])
me_mesh_17 = bpy.data.meshes.new('Mesh_17')
me_mesh_17.from_pydata([(-0.5052, -0.4701, -0.4052), (-0.4052, -0.5702, -0.4052), (-0.4052, -0.5702, 0.4052), (0.4052, -0.5702, -0.4052), (0.4052, -0.5702, 0.4052), (-0.4052, -0.4701, 0.5052), (0.4052, -0.4701, 0.5052), (0.5052, -0.1047, 0.4052), (0.4052, -0.1047, 0.5052), (0.5052, -0.4701, 0.4052), (0.5052, -0.4701, -0.4052), (0.4052, -0.4701, -0.5052), (-0.4052, -0.4701, -0.5052), (-0.4052, -0.1047, -0.5052), (-0.5052, -0.1047, -0.4052), (-0.5052, -0.1047, 0.4052), (-0.5052, -0.4701, 0.4052), (-0.5052, -0.1047, 0.4052), (-0.4052, -0.1047, 0.5052), (-0.4052, -0.004751, 0.4052), (0.4052, -0.004751, 0.4052), (-0.4052, -0.004751, -0.4052), (0.4052, -0.004751, -0.4052), (0.4052, -0.1047, -0.5052), (0.5052, -0.1047, -0.4052), (0.5052, -0.4701, 0.4052), (0.5052, -0.4701, -0.4052), (0.5052, -0.1047, 0.4052), (0.4052, -0.1047, 0.5052), (-0.4052, -0.1047, 0.5052), (-0.5052, -0.1047, 0.4052), (-0.5052, -0.1047, -0.4052), (-0.4052, -0.1047, -0.5052), (-0.4052, -0.4701, -0.5052), (0.4052, -0.4701, -0.5052)], [], [(0, 1, 2), (1, 3, 2), (3, 4, 2), (2, 4, 5), (5, 4, 6), (7, 8, 9), (8, 6, 9), (6, 4, 9), (4, 3, 9), (9, 3, 10), (10, 3, 11), (3, 1, 11), (11, 1, 12), (1, 0, 12), (12, 0, 13), (13, 0, 14), (15, 14, 16), (14, 0, 16), (0, 2, 16), (2, 5, 16), (16, 5, 17), (17, 5, 18), (5, 6, 18), (6, 8, 18), (19, 20, 21), (21, 20, 22), (23, 22, 24), (22, 20, 24), (25, 26, 27), (26, 24, 27), (24, 20, 27), (27, 20, 28), (20, 19, 28), (28, 19, 29), (29, 19, 30), (19, 21, 30), (30, 21, 31), (31, 21, 32), (21, 22, 32), (22, 23, 32), (32, 23, 33), (33, 23, 34), (23, 24, 34), (24, 26, 34)])
me_mesh_17.polygons.foreach_set('use_smooth', [True] * 44)
me_mesh_17.materials.append(mat_gltfloader__default)
me_mesh_17.use_remesh_fix_poles = True
me_mesh_17.use_remesh_preserve_attributes = False
me_mesh_17.use_mirror_vertex_groups = False
me_mesh_17.update()
me_mesh_17.normals_split_custom_set([tuple(v) for v in zip(*[iter([-0.8756, -0.3415, -0.3416, -0.3417, -0.8755, -0.3417, -0.3417, -0.8755, 0.3417, -0.3417, -0.8755, -0.3417, 0.3417, -0.8755, -0.3417, -0.3417, -0.8755, 0.3417, 0.3417, -0.8755, -0.3417, 0.3417, -0.8755, 0.3417, -0.3417, -0.8755, 0.3417, -0.3417, -0.8755, 0.3417, 0.3417, -0.8755, 0.3417, -0.3416, -0.3415, 0.8756, -0.3416, -0.3415, 0.8756, 0.3417, -0.8755, 0.3417, 0.3416, -0.3415, 0.8756, 0.8755, 0.3416, 0.3417, 0.3417, 0.3417, 0.8755, 0.8755, -0.3417, 0.3417, 0.3417, 0.3417, 0.8755, 0.3416, -0.3415, 0.8756, 0.8755, -0.3417, 0.3417, 0.3416, -0.3415, 0.8756, 0.3417, -0.8755, 0.3417, 0.8755, -0.3417, 0.3417, 0.3417, -0.8755, 0.3417, 0.3417, -0.8755, -0.3417, 0.8755, -0.3417, 0.3417, 0.8755, -0.3417, 0.3417, 0.3417, -0.8755, -0.3417, 0.8755, -0.3417, -0.3417, 0.8755, -0.3417, -0.3417, 0.3417, -0.8755, -0.3417, 0.3417, -0.3417, -0.8755, 0.3417, -0.8755, -0.3417, -0.3417, -0.8755, -0.3417, 0.3417, -0.3417, -0.8755, 0.3417, -0.3417, -0.8755, -0.3417, -0.8755, -0.3417, -0.3417, -0.3417, -0.8755, -0.3417, -0.8755, -0.3417, -0.8756, -0.3415, -0.3416, -0.3417, -0.3417, -0.8755, -0.3417, -0.3417, -0.8755, -0.8756, -0.3415, -0.3416, -0.3417, 0.3416, -0.8755, -0.3417, 0.3416, -0.8755, -0.8756, -0.3415, -0.3416, -0.8755, 0.3417, -0.3417, -0.8755, 0.3417, 0.3417, -0.8755, 0.3417, -0.3417, -0.8756, -0.3415, 0.3416, -0.8755, 0.3417, -0.3417, -0.8756, -0.3415, -0.3416, -0.8756, -0.3415, 0.3416, -0.8756, -0.3415, -0.3416, -0.3417, -0.8755, 0.3417, -0.8756, -0.3415, 0.3416, -0.3417, -0.8755, 0.3417, -0.3416, -0.3415, 0.8756, -0.8756, -0.3415, 0.3416, -0.8756, -0.3415, 0.3416, -0.3416, -0.3415, 0.8756, -0.8755, 0.3416, 0.3417, -0.8755, 0.3416, 0.3417, -0.3416, -0.3415, 0.8756, -0.3417, 0.3417, 0.8755, -0.3416, -0.3415, 0.8756, 0.3416, -0.3415, 0.8756, -0.3417, 0.3417, 0.8755, 0.3416, -0.3415, 0.8756, 0.3417, 0.3417, 0.8755, -0.3417, 0.3417, 0.8755, -0.3416, 0.8756, 0.3416, 0.3416, 0.8756, 0.3416, -0.3416, 0.8756, -0.3416, -0.3416, 0.8756, -0.3416, 0.3416, 0.8756, 0.3416, 0.3416, 0.8756, -0.3416, 0.3416, 0.3416, -0.8756, 0.3416, 0.8756, -0.3416, 0.8756, 0.3416, -0.3416, 0.3416, 0.8756, -0.3416, 0.3416, 0.8756, 0.3416, 0.8756, 0.3416, -0.3416, 0.8755, -0.3417, 0.3417, 0.8755, -0.3417, -0.3417, 0.8755, 0.3417, 0.3417, 0.8755, -0.3417, -0.3417, 0.8756, 0.3416, -0.3416, 0.8755, 0.3417, 0.3417, 0.8756, 0.3416, -0.3416, 0.3416, 0.8756, 0.3416, 0.8755, 0.3417, 0.3417, 0.8755, 0.3417, 0.3417, 0.3416, 0.8756, 0.3416, 0.3416, 0.3417, 0.8755, 0.3416, 0.8756, 0.3416, -0.3416, 0.8756, 0.3416, 0.3416, 0.3417, 0.8755, 0.3416, 0.3417, 0.8755, -0.3416, 0.8756, 0.3416, -0.3417, 0.3417, 0.8755, -0.3417, 0.3417, 0.8755, -0.3416, 0.8756, 0.3416, -0.8755, 0.3417, 0.3416, -0.3416, 0.8756, 0.3416, -0.3416, 0.8756, -0.3416, -0.8755, 0.3417, 0.3416, -0.8755, 0.3417, 0.3416, -0.3416, 0.8756, -0.3416, -0.8755, 0.3417, -0.3417, -0.8755, 0.3417, -0.3417, -0.3416, 0.8756, -0.3416, -0.3416, 0.3417, -0.8755, -0.3416, 0.8756, -0.3416, 0.3416, 0.8756, -0.3416, -0.3416, 0.3417, -0.8755, 0.3416, 0.8756, -0.3416, 0.3416, 0.3416, -0.8756, -0.3416, 0.3417, -0.8755, -0.3416, 0.3417, -0.8755, 0.3416, 0.3416, -0.8756, -0.3417, -0.3417, -0.8755, -0.3417, -0.3417, -0.8755, 0.3416, 0.3416, -0.8756, 0.3416, -0.3417, -0.8755, 0.3416, 0.3416, -0.8756, 0.8756, 0.3416, -0.3416, 0.3416, -0.3417, -0.8755, 0.8756, 0.3416, -0.3416, 0.8755, -0.3417, -0.3417, 0.3416, -0.3417, -0.8755])] * 3)])
me_mesh_18 = bpy.data.meshes.new('Mesh_18')
me_mesh_18.from_pydata([(0.2381, -0.3766, 0.3381), (0.3381, -0.3766, 0.2381), (0.2381, -0.1983, 0.3381), (0.3381, -0.1983, 0.2381), (-0.2381, -0.3766, -0.3381), (-0.2381, -0.4766, -0.2381), (-0.3381, -0.3766, -0.2381), (-0.2381, -0.4766, 0.2381), (0.2381, -0.4766, 0.2381), (0.2381, -0.4766, -0.2381), (0.2381, -0.3766, -0.3381), (-0.2381, -0.1983, -0.3381), (-0.3381, -0.1983, -0.2381), (-0.3381, -0.1983, 0.2381), (-0.3381, -0.3766, 0.2381), (-0.2381, -0.3766, 0.3381), (0.2381, -0.3766, 0.3381), (0.3381, -0.3766, 0.2381), (0.3381, -0.3766, -0.2381), (0.3381, -0.1983, -0.2381), (0.2381, -0.1983, -0.3381), (0.2381, -0.09827, -0.2381), (-0.2381, -0.09827, -0.2381), (0.2381, -0.09827, 0.2381), (-0.2381, -0.09827, 0.2381), (0.3381, -0.1983, 0.2381), (0.2381, -0.1983, 0.3381), (-0.2381, -0.1983, 0.3381), (0.2381, -0.3766, 0.3381), (-0.2381, -0.3766, 0.3381), (-0.3381, -0.3766, 0.2381), (-0.3381, -0.1983, 0.2381), (-0.3381, -0.1983, -0.2381), (-0.2381, -0.1983, -0.3381), (0.2381, -0.1983, -0.3381), (0.3381, -0.1983, -0.2381), (0.3381, -0.3766, -0.2381), (0.3381, -0.3766, 0.2381)], [], [(0, 1, 2), (1, 3, 2), (4, 5, 6), (6, 5, 7), (8, 7, 9), (7, 5, 9), (9, 5, 10), (5, 4, 10), (10, 4, 11), (4, 6, 11), (11, 6, 12), (12, 6, 13), (13, 6, 14), (6, 7, 14), (14, 7, 15), (7, 8, 15), (15, 8, 16), (16, 8, 17), (8, 9, 17), (17, 9, 18), (9, 10, 18), (18, 10, 19), (19, 10, 20), (10, 11, 20), (21, 22, 23), (22, 24, 23), (25, 23, 26), (23, 24, 26), (24, 27, 26), (28, 26, 29), (26, 27, 29), (30, 29, 31), (29, 27, 31), (27, 24, 31), (24, 22, 31), (31, 22, 32), (32, 22, 33), (22, 21, 33), (33, 21, 34), (34, 21, 35), (21, 23, 35), (23, 25, 35), (36, 35, 37), (35, 25, 37)])
me_mesh_18.polygons.foreach_set('use_smooth', [True] * 44)
me_mesh_18.materials.append(mat_gltfloader__default)
me_mesh_18.use_remesh_fix_poles = True
me_mesh_18.use_remesh_preserve_attributes = False
me_mesh_18.use_mirror_vertex_groups = False
me_mesh_18.update()
me_mesh_18.normals_split_custom_set([tuple(v) for v in zip(*[iter([0.3417, -0.3416, 0.8755, 0.8755, -0.3416, 0.3417, 0.3417, 0.3416, 0.8755, 0.8755, -0.3416, 0.3417, 0.8755, 0.3416, 0.3417, 0.3417, 0.3416, 0.8755, -0.3416, -0.3415, -0.8756, -0.3417, -0.8755, -0.3417, -0.8756, -0.3415, -0.3416, -0.8756, -0.3415, -0.3416, -0.3417, -0.8755, -0.3417, -0.3416, -0.8755, 0.3417, 0.3417, -0.8755, 0.3417, -0.3416, -0.8755, 0.3417, 0.3416, -0.8755, -0.3417, -0.3416, -0.8755, 0.3417, -0.3417, -0.8755, -0.3417, 0.3416, -0.8755, -0.3417, 0.3416, -0.8755, -0.3417, -0.3417, -0.8755, -0.3417, 0.3416, -0.3415, -0.8756, -0.3417, -0.8755, -0.3417, -0.3416, -0.3415, -0.8756, 0.3416, -0.3415, -0.8756, 0.3416, -0.3415, -0.8756, -0.3416, -0.3415, -0.8756, -0.3416, 0.3417, -0.8755, -0.3416, -0.3415, -0.8756, -0.8756, -0.3415, -0.3416, -0.3416, 0.3417, -0.8755, -0.3416, 0.3417, -0.8755, -0.8756, -0.3415, -0.3416, -0.8755, 0.3417, -0.3417, -0.8755, 0.3417, -0.3417, -0.8756, -0.3415, -0.3416, -0.8755, 0.3417, 0.3417, -0.8755, 0.3417, 0.3417, -0.8756, -0.3415, -0.3416, -0.8755, -0.3417, 0.3417, -0.8756, -0.3415, -0.3416, -0.3416, -0.8755, 0.3417, -0.8755, -0.3417, 0.3417, -0.8755, -0.3417, 0.3417, -0.3416, -0.8755, 0.3417, -0.3417, -0.3417, 0.8755, -0.3416, -0.8755, 0.3417, 0.3417, -0.8755, 0.3417, -0.3417, -0.3417, 0.8755, -0.3417, -0.3417, 0.8755, 0.3417, -0.8755, 0.3417, 0.3417, -0.3417, 0.8755, 0.3417, -0.3417, 0.8755, 0.3417, -0.8755, 0.3417, 0.8755, -0.3417, 0.3417, 0.3417, -0.8755, 0.3417, 0.3416, -0.8755, -0.3417, 0.8755, -0.3417, 0.3417, 0.8755, -0.3417, 0.3417, 0.3416, -0.8755, -0.3417, 0.8755, -0.3416, -0.3416, 0.3416, -0.8755, -0.3417, 0.3416, -0.3415, -0.8756, 0.8755, -0.3416, -0.3416, 0.8755, -0.3416, -0.3416, 0.3416, -0.3415, -0.8756, 0.8755, 0.3416, -0.3417, 0.8755, 0.3416, -0.3417, 0.3416, -0.3415, -0.8756, 0.3416, 0.3417, -0.8755, 0.3416, -0.3415, -0.8756, -0.3416, 0.3417, -0.8755, 0.3416, 0.3417, -0.8755, 0.3416, 0.8756, -0.3416, -0.3416, 0.8756, -0.3416, 0.3416, 0.8756, 0.3416, -0.3416, 0.8756, -0.3416, -0.3416, 0.8756, 0.3416, 0.3416, 0.8756, 0.3416, 0.8755, 0.3417, 0.3417, 0.3416, 0.8756, 0.3416, 0.3417, 0.3417, 0.8755, 0.3416, 0.8756, 0.3416, -0.3416, 0.8756, 0.3416, 0.3417, 0.3417, 0.8755, -0.3416, 0.8756, 0.3416, -0.3416, 0.3416, 0.8756, 0.3417, 0.3417, 0.8755, 0.3417, -0.3417, 0.8755, 0.3417, 0.3417, 0.8755, -0.3417, -0.3417, 0.8755, 0.3417, 0.3417, 0.8755, -0.3416, 0.3416, 0.8756, -0.3417, -0.3417, 0.8755, -0.8755, -0.3416, 0.3417, -0.3417, -0.3417, 0.8755, -0.8755, 0.3416, 0.3417, -0.3417, -0.3417, 0.8755, -0.3416, 0.3416, 0.8756, -0.8755, 0.3416, 0.3417, -0.3416, 0.3416, 0.8756, -0.3416, 0.8756, 0.3416, -0.8755, 0.3416, 0.3417, -0.3416, 0.8756, 0.3416, -0.3416, 0.8756, -0.3416, -0.8755, 0.3416, 0.3417, -0.8755, 0.3416, 0.3417, -0.3416, 0.8756, -0.3416, -0.8755, 0.3417, -0.3417, -0.8755, 0.3417, -0.3417, -0.3416, 0.8756, -0.3416, -0.3416, 0.3417, -0.8755, -0.3416, 0.8756, -0.3416, 0.3416, 0.8756, -0.3416, -0.3416, 0.3417, -0.8755, -0.3416, 0.3417, -0.8755, 0.3416, 0.8756, -0.3416, 0.3417, 0.3417, -0.8755, 0.3417, 0.3417, -0.8755, 0.3416, 0.8756, -0.3416, 0.8755, 0.3417, -0.3417, 0.3416, 0.8756, -0.3416, 0.3416, 0.8756, 0.3416, 0.8755, 0.3417, -0.3417, 0.3416, 0.8756, 0.3416, 0.8755, 0.3417, 0.3417, 0.8755, 0.3417, -0.3417, 0.8755, -0.3417, -0.3417, 0.8755, 0.3417, -0.3417, 0.8755, -0.3417, 0.3417, 0.8755, 0.3417, -0.3417, 0.8755, 0.3417, 0.3417, 0.8755, -0.3417, 0.3417])] * 3)])

# ---- objects
ob_floor_012 = bpy.data.objects.new('floor.012', me_mesh_0)
ob_shadewhite_015_029 = bpy.data.objects.new('shadeWhite_015.029', me_mesh_12)
ob_shadewhite_015_030 = bpy.data.objects.new('shadeWhite_015.030', me_mesh_13)
ob_shadewhite_015_032 = bpy.data.objects.new('shadeWhite_015.032', me_mesh_14)
ob_shadewhite_015_033 = bpy.data.objects.new('shadeWhite_015.033', me_mesh_15)
ob_shadewhite_015_034 = bpy.data.objects.new('shadeWhite_015.034', me_mesh_16)
ob_shadewhite_015_035 = bpy.data.objects.new('shadeWhite_015.035', me_mesh_17)
ob_shadewhite_015_036 = bpy.data.objects.new('shadeWhite_015.036', me_mesh_18)

# ---- transforms, parenting, visibility, modifiers, constraints
ob_floor_012.location = (0.0, 0.0, 0.0)
ob_floor_012.rotation_mode = 'QUATERNION'
ob_floor_012.rotation_quaternion = (1.0, 0.0, 0.0, 0.0)
ob_floor_012.scale = (30.0, 30.0, 30.0)
ob_floor_012.lineart.crease_threshold = 0.0
ob_shadewhite_015_029.location = (-5.904, 6.771e-05, -10.39)
ob_shadewhite_015_029.rotation_mode = 'QUATERNION'
ob_shadewhite_015_029.rotation_quaternion = (0.7071, 0.0, -0.7071, 0.0)
ob_shadewhite_015_029.scale = (0.1558, 0.1558, 0.1558)
ob_shadewhite_015_029.lineart.crease_threshold = 0.0
ob_shadewhite_015_030.location = (-5.336, 6.772e-05, -8.924)
ob_shadewhite_015_030.rotation_mode = 'QUATERNION'
ob_shadewhite_015_030.rotation_quaternion = (0.7071, 0.0, -0.7071, 0.0)
ob_shadewhite_015_030.scale = (0.1558, 0.1558, 0.1558)
ob_shadewhite_015_030.lineart.crease_threshold = 0.0
ob_shadewhite_015_032.location = (-10.77, 6.772e-05, -4.937)
ob_shadewhite_015_032.rotation_mode = 'QUATERNION'
ob_shadewhite_015_032.rotation_quaternion = (1.0, 0.0, 0.0, 0.0)
ob_shadewhite_015_032.scale = (0.1801, 0.1801, 0.1801)
ob_shadewhite_015_032.lineart.crease_threshold = 0.0
ob_shadewhite_015_033.location = (-5.82, 6.769e-05, 6.37)
ob_shadewhite_015_033.rotation_mode = 'QUATERNION'
ob_shadewhite_015_033.rotation_quaternion = (1.0, 0.0, 0.0, 0.0)
ob_shadewhite_015_033.scale = (0.1558, 0.1558, 0.1558)
ob_shadewhite_015_033.lineart.crease_threshold = 0.0
ob_shadewhite_015_034.location = (5.947, 6.772e-05, 10.42)
ob_shadewhite_015_034.rotation_mode = 'QUATERNION'
ob_shadewhite_015_034.rotation_quaternion = (1.0, 0.0, 0.0, 0.0)
ob_shadewhite_015_034.scale = (0.1558, 0.1558, 0.1558)
ob_shadewhite_015_034.lineart.crease_threshold = 0.0
ob_shadewhite_015_035.location = (5.455, 6.771e-05, -3.204)
ob_shadewhite_015_035.rotation_mode = 'QUATERNION'
ob_shadewhite_015_035.rotation_quaternion = (1.0, 0.0, 0.0, 0.0)
ob_shadewhite_015_035.scale = (0.1558, 0.1558, 0.1558)
ob_shadewhite_015_035.lineart.crease_threshold = 0.0
ob_shadewhite_015_036.location = (5.924, 6.772e-05, -3.502)
ob_shadewhite_015_036.rotation_mode = 'QUATERNION'
ob_shadewhite_015_036.rotation_quaternion = (1.0, 0.0, 0.0, 0.0)
ob_shadewhite_015_036.scale = (0.1558, 0.1558, 0.1558)
ob_shadewhite_015_036.lineart.crease_threshold = 0.0

# ---- collection membership
scene.collection.objects.link(ob_floor_012)
scene.collection.objects.link(ob_shadewhite_015_029)
scene.collection.objects.link(ob_shadewhite_015_030)
scene.collection.objects.link(ob_shadewhite_015_032)
scene.collection.objects.link(ob_shadewhite_015_033)
scene.collection.objects.link(ob_shadewhite_015_034)
scene.collection.objects.link(ob_shadewhite_015_035)
scene.collection.objects.link(ob_shadewhite_015_036)

# ---- scene / render settings (as saved in the file)
scene.frame_start = 1; scene.frame_end = 250; scene.frame_set(1)
scene.render.engine = 'BLENDER_EEVEE_NEXT'
scene.cycles.use_denoising = False
scene.cycles.samples = 128
scene.cycles.sampling_pattern = 'TABULATED_SOBOL'
scene.cycles.use_adaptive_sampling = False
scene.cycles.use_light_tree = False
scene.view_settings.view_transform = 'Filmic'
bpy.context.view_layer.update()

# ---- added for rendering (the .blend has no active camera and no usable light): camera, sun
cam_auto = bpy.data.cameras.new('AutoCamera')
cam_auto.lens = 50.0
cam_auto.sensor_width = 36.0
cam_auto.clip_end = 1000.0
ob_auto_camera = bpy.data.objects.new('AutoCamera', cam_auto)
scene.collection.objects.link(ob_auto_camera)
ob_auto_camera.location = (39.254, -47.1492, 31.4032)
ob_auto_camera.rotation_euler = (1.09748, -7.21219e-08, 0.694738)
scene.camera = ob_auto_camera
light_auto_sun = bpy.data.lights.new('AutoSun', 'SUN')
light_auto_sun.energy = 3.0
light_auto_sun.angle = 0.0523599
ob_auto_sun = bpy.data.objects.new('AutoSun', light_auto_sun)
scene.collection.objects.link(ob_auto_sun)
ob_auto_sun.rotation_euler = (0.872665, 0.174533, 0.523599)
bpy.context.view_layer.update()
